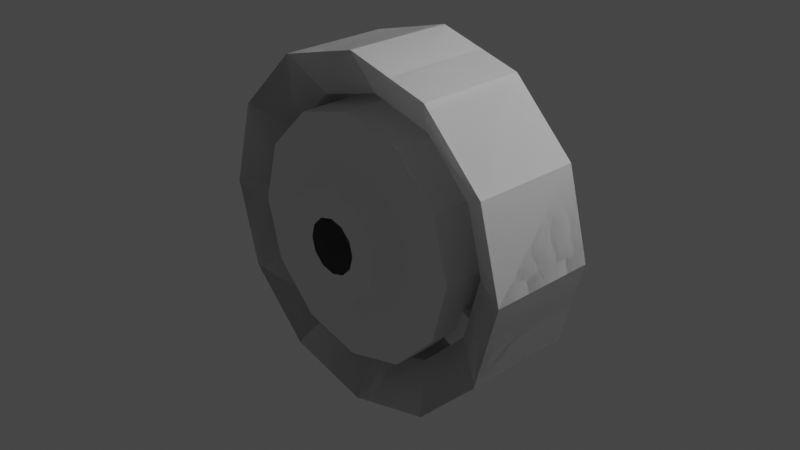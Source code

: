 # Source: sspx-greenhouse-375-1-iva.blend  (saved by Blender 3.1.7; exported with 4.5.12 LTS)
import bpy
from mathutils import Matrix  # noqa: F401  (used for matrix-valued properties, if any)

bpy.ops.wm.read_factory_settings(use_empty=True)
scene = bpy.context.scene
scene.name = 'Scene'

# ---- collections
col_collection = bpy.data.collections.new('Collection'); scene.collection.children.link(col_collection)

# ---- materials (node trees are filled in below, after node groups)
mat_material_002 = bpy.data.materials.new('Material.002')
mat_material_002.use_transparent_shadow = False

# ---- material node trees
mat_material_002.use_nodes = True; mat_material_002.node_tree.nodes.clear()
_N = mat_material_002.node_tree.nodes; _L = mat_material_002.node_tree.links
n0 = _N.new('ShaderNodeBsdfPrincipled'); n0.name = 'Principled BSDF'; n0.location = (10, 300)
n0.distribution = 'GGX'
n0.subsurface_method = 'RANDOM_WALK_SKIN'
n0.inputs[3].default_value = 1.45
n0.inputs[27].default_value = (0.0, 0.0, 0.0, 1.0)
n0.inputs[28].default_value = 1.0
n1 = _N.new('ShaderNodeOutputMaterial'); n1.name = 'Material Output'; n1.location = (300, 300)
_L.new(n0.outputs[0], n1.inputs[0])
n1.is_active_output = True

# ---- world
world_world = bpy.data.worlds.new('World'); scene.world = world_world
world_world.use_nodes = True; world_world.node_tree.nodes.clear()
_N = world_world.node_tree.nodes; _L = world_world.node_tree.links
n0 = _N.new('ShaderNodeOutputWorld'); n0.name = 'World Output'; n0.location = (300, 300)
n1 = _N.new('ShaderNodeBackground'); n1.name = 'Background'; n1.location = (10, 300)
n1.inputs[0].default_value = (0.05088, 0.05088, 0.05088, 1.0)
_L.new(n1.outputs[0], n0.inputs[0])
n0.is_active_output = True
world_world.color = (0.05088, 0.05088, 0.05088)
world_world.use_sun_shadow = False
world_world.sun_shadow_jitter_overblur = 0.0

# ---- cameras
cam_camera = bpy.data.cameras.new('Camera')
cam_camera.clip_end = 100.0
cam_camera.ortho_scale = 7.314

# ---- lights
light_light = bpy.data.lights.new('Light', 'POINT')
light_light.transmission_factor = 0.0
light_light.energy = 1000.0
light_light.shadow_soft_size = 0.1
light_light.shadow_maximum_resolution = 0.006
light_light.use_absolute_resolution = True

# ---- meshes
me_cylinder = bpy.data.meshes.new('Cylinder')
me_cylinder.from_pydata([(-2.266e-08, 0.874, 0.2969), (1.139e-08, 0.3154, 1.417), (7.733e-10, 0.4802, 0.955), (1.139e-08, -0.3154, 1.417), (0.1484, 0.874, 0.2571), (0.7084, 0.3154, 1.227), (0.4775, 0.4802, 0.8271), (0.7084, -0.3154, 1.227), (0.2571, 0.874, 0.1484), (1.227, 0.3154, 0.7084), (0.8271, 0.4802, 0.4775), (1.227, -0.3154, 0.7084), (0.2969, 0.874, 1.203e-08), (1.417, 0.3154, -3.106e-09), (0.955, 0.4802, -8.016e-08), (1.417, -0.3154, -1.72e-07), (0.2571, 0.874, -0.1484), (1.227, 0.3154, -0.7084), (0.8271, 0.4802, -0.4775), (0.1484, 0.874, -0.2571), (0.7084, 0.3154, -1.227), (0.7084, -0.3154, -1.227), (0.4775, 0.4802, -0.8271), (-4.71e-08, 0.874, -0.2969), (-1.125e-07, 0.3154, -1.417), (-8.455e-08, 0.4802, -0.955), (-1.125e-07, -0.3154, -1.417), (-0.1484, 0.874, -0.2571), (-0.7084, 0.3154, -1.227), (-0.7084, -0.3154, -1.227), (-0.4775, 0.4802, -0.8271), (-0.2571, 0.874, -0.1484), (-1.227, 0.3154, -0.7084), (-0.8271, 0.4802, -0.4775), (-1.227, -0.3154, -0.7084), (-0.2969, 0.874, 4.855e-08), (-1.417, 0.3154, 1.658e-07), (-1.417, -0.3154, -3.106e-09), (-0.955, 0.4802, 3.449e-08), (-0.2571, 0.874, 0.1484), (-1.227, 0.3154, 0.7084), (-0.8271, 0.4802, 0.4775), (-1.227, -0.3154, 0.7084), (-0.7084, 0.3154, 1.227), (-0.1484, 0.874, 0.2571), (-0.4775, 0.4802, 0.8271), (-0.7084, -0.3154, 1.227), (0.2661, 0.4802, 0.461), (-1.278e-08, 0.4802, 0.5323), (0.461, 0.4802, 0.2661), (0.5323, 0.4802, -5.997e-08), (0.461, 0.4802, -0.2661), (0.2661, 0.4802, -0.461), (-5.931e-08, 0.4802, -0.5323), (-0.2661, 0.4802, -0.461), (-0.461, 0.4802, -0.2661), (-0.5323, 0.4802, 3.485e-09), (-0.461, 0.4802, 0.2661), (-0.2661, 0.4802, 0.461), (0.6602, 0.2081, 1.143), (7.101e-09, 0.2081, 1.32), (1.143, 0.2081, 0.6602), (1.32, 0.2081, -9.001e-08), (1.143, 0.2081, -0.6602), (0.6602, 0.2081, -1.143), (-1.149e-07, 0.2081, -1.32), (-0.6602, 0.2081, -1.143), (-1.143, 0.2081, -0.6602), (-1.32, 0.2081, 6.961e-08), (-1.143, 0.2081, 0.6602), (-0.6602, 0.2081, 1.143), (3.515e-08, 0.6035, 1.901), (0.4775, 0.2081, 0.8271), (3.515e-08, -0.6035, 1.901), (7.733e-10, 0.2081, 0.955), (0.9504, 0.6035, 1.646), (0.8271, 0.2081, 0.4775), (0.955, 0.2081, -8.016e-08), (0.9504, -0.6035, 1.646), (1.646, 0.6035, 0.9504), (0.8271, 0.2081, -0.4775), (0.4775, 0.2081, -0.8271), (1.646, -0.6035, 0.9504), (1.901, 0.6035, -1.736e-08), (-8.455e-08, 0.2081, -0.955), (-0.4775, 0.2081, -0.8271), (1.901, -0.6035, -2.338e-07), (1.646, 0.6035, -0.9504), (-0.8271, 0.2081, -0.4775), (-0.955, 0.2081, 3.449e-08), (1.646, -0.6035, -0.9504), (-0.8271, 0.2081, 0.4775), (0.9504, 0.6035, -1.646), (0.9504, -0.6035, -1.646), (-0.4775, 0.2081, 0.8271), (0.3728, -0.6557, 0.6456), (-1.362e-07, 0.6035, -1.901), (-1.362e-07, -0.6035, -1.901), (9.626e-09, -0.6557, 0.7455), (-0.9504, 0.6035, -1.646), (0.6456, -0.6557, 0.3728), (-0.9504, -0.6035, -1.646), (0.7455, -0.6557, -4.973e-08), (0.6456, -0.6557, -0.3728), (-1.646, 0.6035, -0.9504), (-1.646, -0.6035, -0.9504), (0.3728, -0.6557, -0.6456), (-6.27e-08, -0.6557, -0.7455), (-1.901, 0.6035, 2.038e-07), (-0.3728, -0.6557, -0.6456), (-1.901, -0.6035, -1.261e-08), (-0.6456, -0.6557, -0.3728), (-1.646, 0.6035, 0.9504), (-0.7455, -0.6557, 4.029e-08), (-1.646, -0.6035, 0.9504), (-0.9504, 0.6035, 1.646), (-0.6456, -0.6557, 0.3728), (-0.3728, -0.6557, 0.6456), (-0.9504, -0.6035, 1.646), (0.6602, -0.6557, 1.143), (7.101e-09, -0.6557, 1.32), (1.143, -0.6557, 0.6602), (1.32, -0.6557, -9.001e-08), (1.143, -0.6557, -0.6602), (0.6602, -0.6557, -1.143), (-1.149e-07, -0.6557, -1.32), (-0.6602, -0.6557, -1.143), (-1.143, -0.6557, -0.6602), (-1.32, -0.6557, 6.961e-08), (-1.143, -0.6557, 0.6602), (-0.6602, -0.6557, 1.143), (0.1492, -0.8898, 0.2584), (-8.026e-09, -0.8898, 0.2984), (0.2584, -0.8898, 0.1492), (0.2984, -0.8898, -2.617e-08), (0.2584, -0.8898, -0.1492), (0.1492, -0.8898, -0.2584), (-3.841e-08, -0.8898, -0.2984), (-0.1492, -0.8898, -0.2584), (-0.2584, -0.8898, -0.1492), (-0.2984, -0.8898, 9.805e-09), (-0.2584, -0.8898, 0.1492), (-0.1492, -0.8898, 0.2584), (0.2998, -0.8898, 0.5192), (3.85e-09, -0.8898, 0.5995), (0.5192, -0.8898, 0.2998), (0.5995, -0.8898, -4.193e-08), (0.5192, -0.8898, -0.2998), (0.2998, -0.8898, -0.5192), (-5.431e-08, -0.8898, -0.5995), (-0.2998, -0.8898, -0.5192), (-0.5192, -0.8898, -0.2998), (-0.5995, -0.8898, 3.046e-08), (-0.5192, -0.8898, 0.2998), (-0.2998, -0.8898, 0.5192), (-1.278e-08, 0.874, 0.5323), (0.2661, 0.874, 0.461), (0.461, 0.874, 0.2661), (0.5323, 0.874, 3.485e-09), (0.461, 0.874, -0.2661), (0.2661, 0.874, -0.461), (-5.931e-08, 0.874, -0.5323), (-0.2661, 0.874, -0.461), (-0.461, 0.874, -0.2661), (-0.5323, 0.874, 6.694e-08), (-0.461, 0.874, 0.2661), (-0.2661, 0.874, 0.461), (-1.244e-08, 0.4839, 0.5446), (-1.149e-08, 0.1779, 0.5138), (0.2723, 0.4839, 0.4717), (0.2569, 0.1779, 0.4449), (0.4717, 0.4839, 0.2723), (0.4449, 0.1779, 0.2569), (0.5446, 0.4839, 3.478e-09), (0.5138, 0.1779, -5.954e-08), (-6.005e-08, 0.4839, -0.5446), (-5.91e-08, 0.1779, -0.5138), (-0.2723, 0.4839, -0.4717), (-0.2569, 0.1779, -0.4449), (-0.4717, 0.4839, -0.2723), (-0.4449, 0.1779, -0.2569), (-0.5446, 0.4839, 6.84e-08), (-0.5138, 0.1779, 2.526e-09), (-0.4717, 0.4839, 0.2723), (-0.4449, 0.1779, 0.2569), (-0.2723, 0.4839, 0.4717), (-0.2569, 0.1779, 0.4449), (0.2723, 0.1779, 0.4717), (-1.244e-08, 0.1779, 0.5446), (0.4717, 0.1779, 0.2723), (0.5446, 0.1779, -6.145e-08), (-6.005e-08, 0.1779, -0.5446), (-0.2723, 0.1779, -0.4717), (-0.4717, 0.1779, -0.2723), (-0.5446, 0.1779, 3.478e-09), (-0.4717, 0.1779, 0.2723), (-0.2723, 0.1779, 0.4717), (1.205, 0.2081, -0.4291), (0.9743, 0.2081, -0.8293), (1.143, -0.3181, -0.6602), (0.9743, -0.3181, -0.8293), (1.205, -0.3181, -0.4291), (1.231, -0.3181, -0.7109), (1.231, -0.3181, -0.7108), (1.293, -0.3181, -0.48), (1.058, 0.2081, -0.8778), (1.058, -0.3154, -0.8778), (1.062, -0.3181, -0.8801), (1.289, 0.2081, -0.4776), (1.227, 0.2081, -0.7084), (1.227, 0.2081, -0.7086), (1.289, -0.3154, -0.4776)], [], [(155, 156, 47, 48), (156, 157, 49, 47), (157, 158, 50, 49), (158, 159, 51, 50), (159, 160, 52, 51), (160, 161, 53, 52), (161, 162, 54, 53), (162, 163, 55, 54), (163, 164, 56, 55), (164, 165, 57, 56), (41, 91, 89, 38), (165, 166, 58, 57), (166, 155, 48, 58), (2, 48, 47, 6), (6, 47, 49, 10), (10, 49, 50, 14), (14, 50, 51, 18), (18, 51, 52, 22), (22, 52, 53, 25), (25, 53, 54, 30), (30, 54, 55, 33), (33, 55, 56, 38), (38, 56, 57, 41), (41, 57, 58, 45), (45, 58, 48, 2), (68, 128, 127, 67), (30, 85, 84, 25), (18, 80, 77, 14), (45, 94, 91, 41), (6, 72, 74, 2), (33, 88, 85, 30), (22, 81, 80, 18), (2, 74, 94, 45), (10, 76, 72, 6), (38, 89, 88, 33), (25, 84, 81, 22), (14, 77, 76, 10), (60, 74, 72, 59), (59, 72, 76, 61), (61, 76, 77, 62), (197, 62, 77, 80, 63), (81, 64, 198, 63, 80), (64, 81, 84, 65), (65, 84, 85, 66), (66, 85, 88, 67), (67, 88, 89, 68), (68, 89, 91, 69), (69, 91, 94, 70), (70, 94, 74, 60), (102, 146, 145, 100), (65, 125, 124, 64), (62, 122, 121, 61), (69, 129, 128, 68), (66, 126, 125, 65), (70, 130, 129, 69), (59, 119, 120, 60), (67, 127, 126, 66), (200, 124, 123, 199), (60, 120, 130, 70), (61, 121, 119, 59), (98, 120, 119, 95), (95, 119, 121, 100), (100, 121, 122, 102), (102, 122, 123, 103), (103, 123, 124, 106), (106, 124, 125, 107), (107, 125, 126, 109), (109, 126, 127, 111), (111, 127, 128, 113), (113, 128, 129, 116), (116, 129, 130, 117), (117, 130, 120, 98), (116, 153, 152, 113), (109, 150, 149, 107), (103, 147, 146, 102), (117, 154, 153, 116), (95, 143, 144, 98), (111, 151, 150, 109), (106, 148, 147, 103), (98, 144, 154, 117), (100, 145, 143, 95), (113, 152, 151, 111), (107, 149, 148, 106), (132, 144, 143, 131), (131, 143, 145, 133), (133, 145, 146, 134), (134, 146, 147, 135), (135, 147, 148, 136), (136, 148, 149, 137), (137, 149, 150, 138), (138, 150, 151, 139), (139, 151, 152, 140), (140, 152, 153, 141), (141, 153, 154, 142), (142, 154, 144, 132), (4, 156, 155, 0), (8, 157, 156, 4), (12, 158, 157, 8), (16, 159, 158, 12), (19, 160, 159, 16), (23, 161, 160, 19), (27, 162, 161, 23), (31, 163, 162, 27), (35, 164, 163, 31), (39, 165, 164, 35), (44, 166, 165, 39), (0, 155, 166, 44), (167, 169, 187, 188), (169, 171, 189, 187), (171, 173, 190, 189), (175, 177, 192, 191), (177, 179, 193, 192), (179, 181, 194, 193), (181, 183, 195, 194), (170, 169, 167, 168), (183, 185, 196, 195), (185, 167, 188, 196), (168, 188, 187, 170), (170, 187, 189, 172), (172, 189, 190, 174), (176, 191, 192, 178), (178, 192, 193, 180), (180, 193, 194, 182), (182, 194, 195, 184), (184, 195, 196, 186), (186, 196, 188, 168), (180, 179, 177, 178), (168, 167, 185, 186), (172, 171, 169, 170), (182, 181, 179, 180), (174, 173, 171, 172), (184, 183, 181, 182), (178, 177, 175, 176), (186, 185, 183, 184), (190, 173, 174), (191, 176, 175), (64, 124, 200, 198), (197, 201, 122, 62), (199, 123, 122, 201), (204, 203, 202, 199, 201), (207, 206, 205, 198, 200), (202, 207, 200, 199), (63, 210, 209, 208, 197), (208, 211, 204, 201, 197), (198, 205, 210, 63), (1, 3, 7, 5), (5, 7, 11, 9), (9, 11, 15, 13), (15, 211, 208, 209, 17, 13), (209, 210, 205, 206, 21, 20, 17), (20, 21, 26, 24), (24, 26, 29, 28), (28, 29, 34, 32), (32, 34, 37, 36), (36, 37, 42, 40), (21, 93, 97, 26), (40, 42, 46, 43), (43, 46, 3, 1), (43, 115, 112, 40), (24, 96, 92, 20), (3, 73, 78, 7), (29, 101, 105, 34), (11, 82, 86, 15), (5, 75, 71, 1), (32, 104, 99, 28), (13, 83, 79, 9), (37, 110, 114, 42), (206, 207, 202, 203, 90, 93, 21), (40, 112, 108, 36), (75, 79, 82, 78), (71, 75, 78, 73), (79, 83, 86, 82), (83, 87, 90, 86), (87, 92, 93, 90), (92, 96, 97, 93), (96, 99, 101, 97), (99, 104, 105, 101), (104, 108, 110, 105), (108, 112, 114, 110), (112, 115, 118, 114), (115, 71, 73, 118), (42, 114, 118, 46), (17, 87, 83, 13), (36, 108, 104, 32), (203, 204, 211, 15, 86, 90), (34, 105, 110, 37), (9, 79, 75, 5), (28, 99, 96, 24), (1, 71, 115, 43), (7, 78, 82, 11), (26, 97, 101, 29), (46, 118, 73, 3), (20, 92, 87, 17), (209, 205, 206, 21, 20, 17)])
_uv = me_cylinder.uv_layers.new(name='UVMap')
_uv.uv.foreach_set('vector', [1.0, 0.5, 0.9167, 0.5, 0.9167, 1.0, 1.0, 1.0, 0.9167, 0.5, 0.8333, 0.5, 0.8333, 1.0, 0.9167, 1.0, 0.8333, 0.5, 0.75, 0.5, 0.75, 1.0, 0.8333, 1.0, 0.75, 0.5, 0.6667, 0.5, 0.6667, 1.0, 0.75, 1.0, 0.6667, 0.5, 0.5833, 0.5, 0.5833, 1.0, 0.6667, 1.0, 0.5833, 0.5, 0.5, 0.5, 0.5, 1.0, 0.5833, 1.0, 0.5, 0.5, 0.4167, 0.5, 0.4167, 1.0, 0.5, 1.0, 0.4167, 0.5, 0.3333, 0.5, 0.3333, 1.0, 0.4167, 1.0, 0.3333, 0.5, 0.25, 0.5, 0.25, 1.0, 0.3333, 1.0, 0.25, 0.5, 0.1667, 0.5, 0.1667, 1.0, 0.25, 1.0, 0.05661, 0.3617, 0.05661, 0.3617, 0.0267, 0.25, 0.0267, 0.25, 0.1667, 0.5, 0.08333, 0.5, 0.08333, 1.0, 0.1667, 1.0, 0.08333, 0.5, 7.451e-08, 0.5, 7.451e-08, 1.0, 0.08333, 1.0, 0.25, 0.4733, 0.25, 0.49, 0.37, 0.4578, 0.3617, 0.4434, 0.3617, 0.4434, 0.37, 0.4578, 0.4578, 0.37, 0.4434, 0.3617, 0.4434, 0.3617, 0.4578, 0.37, 0.49, 0.25, 0.4733, 0.25, 0.4733, 0.25, 0.49, 0.25, 0.4578, 0.13, 0.4434, 0.1383, 0.4434, 0.1383, 0.4578, 0.13, 0.37, 0.04215, 0.3617, 0.05661, 0.3617, 0.05661, 0.37, 0.04215, 0.25, 0.01, 0.25, 0.0267, 0.25, 0.0267, 0.25, 0.01, 0.13, 0.04215, 0.1383, 0.05661, 0.1383, 0.05661, 0.13, 0.04215, 0.04215, 0.13, 0.05661, 0.1383, 0.05661, 0.1383, 0.04215, 0.13, 0.01, 0.25, 0.0267, 0.25, 0.0267, 0.25, 0.01, 0.25, 0.04215, 0.37, 0.05661, 0.3617, 0.05661, 0.3617, 0.04215, 0.37, 0.13, 0.4578, 0.1383, 0.4434, 0.1383, 0.4434, 0.13, 0.4578, 0.25, 0.49, 0.25, 0.4733, 0.04137, 0.25, 0.04137, 0.25, 0.06932, 0.1457, 0.06932, 0.1457, 0.1383, 0.05661, 0.1383, 0.05661, 0.25, 0.0267, 0.25, 0.0267, 0.4434, 0.1383, 0.4434, 0.1383, 0.4733, 0.25, 0.4733, 0.25, 0.1383, 0.4434, 0.1383, 0.4434, 0.05661, 0.3617, 0.05661, 0.3617, 0.3617, 0.4434, 0.3617, 0.4434, 0.25, 0.4733, 0.25, 0.4733, 0.05661, 0.1383, 0.05661, 0.1383, 0.1383, 0.05661, 0.1383, 0.05661, 0.3617, 0.05661, 0.3617, 0.05661, 0.4434, 0.1383, 0.4434, 0.1383, 0.25, 0.4733, 0.25, 0.4733, 0.1383, 0.4434, 0.1383, 0.4434, 0.4434, 0.3617, 0.4434, 0.3617, 0.3617, 0.4434, 0.3617, 0.4434, 0.0267, 0.25, 0.0267, 0.25, 0.05661, 0.1383, 0.05661, 0.1383, 0.25, 0.0267, 0.25, 0.0267, 0.3617, 0.05661, 0.3617, 0.05661, 0.4733, 0.25, 0.4733, 0.25, 0.4434, 0.3617, 0.4434, 0.3617, 0.25, 0.4586, 0.25, 0.4733, 0.3617, 0.4434, 0.3543, 0.4307, 0.3543, 0.4307, 0.3617, 0.4434, 0.4434, 0.3617, 0.4307, 0.3543, 0.4307, 0.3543, 0.4434, 0.3617, 0.4733, 0.25, 0.4586, 0.25, 0.4405, 0.1822, 0.4586, 0.25, 0.4733, 0.25, 0.4434, 0.1383, 0.4307, 0.1457, 0.3617, 0.05661, 0.3543, 0.06932, 0.404, 0.119, 0.4307, 0.1457, 0.4434, 0.1383, 0.3543, 0.06932, 0.3617, 0.05661, 0.25, 0.0267, 0.25, 0.04137, 0.25, 0.04137, 0.25, 0.0267, 0.1383, 0.05661, 0.1457, 0.06932, 0.1457, 0.06932, 0.1383, 0.05661, 0.05661, 0.1383, 0.06932, 0.1457, 0.06932, 0.1457, 0.05661, 0.1383, 0.0267, 0.25, 0.04137, 0.25, 0.04137, 0.25, 0.0267, 0.25, 0.05661, 0.3617, 0.06932, 0.3543, 0.06932, 0.3543, 0.05661, 0.3617, 0.1383, 0.4434, 0.1457, 0.4307, 0.1457, 0.4307, 0.1383, 0.4434, 0.25, 0.4733, 0.25, 0.4586, 0.4468, 0.25, 0.4468, 0.25, 0.4204, 0.3484, 0.4204, 0.3484, 0.25, 0.04137, 0.25, 0.04137, 0.3543, 0.06932, 0.3543, 0.06932, 0.4586, 0.25, 0.4586, 0.25, 0.4307, 0.3543, 0.4307, 0.3543, 0.06932, 0.3543, 0.06932, 0.3543, 0.04137, 0.25, 0.04137, 0.25, 0.1457, 0.06932, 0.1457, 0.06932, 0.25, 0.04137, 0.25, 0.04137, 0.1457, 0.4307, 0.1457, 0.4307, 0.06932, 0.3543, 0.06932, 0.3543, 0.3543, 0.4307, 0.3543, 0.4307, 0.25, 0.4586, 0.25, 0.4586, 0.06932, 0.1457, 0.06932, 0.1457, 0.1457, 0.06932, 0.1457, 0.06932, 0.4019, 0.1169, 0.3925, 0.1075, 0.4307, 0.1457, 0.4307, 0.1457, 0.25, 0.4586, 0.25, 0.4586, 0.1457, 0.4307, 0.1457, 0.4307, 0.4307, 0.3543, 0.4307, 0.3543, 0.3543, 0.4307, 0.3543, 0.4307, 0.25, 0.4468, 0.25, 0.4586, 0.3543, 0.4307, 0.3484, 0.4204, 0.3484, 0.4204, 0.3543, 0.4307, 0.4307, 0.3543, 0.4204, 0.3484, 0.4204, 0.3484, 0.4307, 0.3543, 0.4586, 0.25, 0.4468, 0.25, 0.4468, 0.25, 0.4447, 0.1978, 0.4307, 0.1457, 0.4204, 0.1516, 0.4204, 0.1516, 0.4307, 0.1457, 0.3543, 0.06932, 0.3484, 0.0796, 0.3484, 0.0796, 0.3543, 0.06932, 0.25, 0.04137, 0.25, 0.05324, 0.25, 0.05324, 0.25, 0.04137, 0.1457, 0.06932, 0.1516, 0.0796, 0.1516, 0.0796, 0.1457, 0.06932, 0.06932, 0.1457, 0.0796, 0.1516, 0.0796, 0.1516, 0.06932, 0.1457, 0.04137, 0.25, 0.05324, 0.25, 0.05324, 0.25, 0.04137, 0.25, 0.06932, 0.3543, 0.0796, 0.3484, 0.0796, 0.3484, 0.06932, 0.3543, 0.1457, 0.4307, 0.1516, 0.4204, 0.1516, 0.4204, 0.1457, 0.4307, 0.25, 0.4586, 0.25, 0.4468, 0.0796, 0.3484, 0.0796, 0.3484, 0.05324, 0.25, 0.05324, 0.25, 0.1516, 0.0796, 0.1516, 0.0796, 0.25, 0.05324, 0.25, 0.05324, 0.4204, 0.1516, 0.4204, 0.1516, 0.4468, 0.25, 0.4468, 0.25, 0.1516, 0.4204, 0.1516, 0.4204, 0.0796, 0.3484, 0.0796, 0.3484, 0.3484, 0.4204, 0.3484, 0.4204, 0.25, 0.4468, 0.25, 0.4468, 0.0796, 0.1516, 0.0796, 0.1516, 0.1516, 0.0796, 0.1516, 0.0796, 0.3484, 0.0796, 0.3484, 0.0796, 0.4204, 0.1516, 0.4204, 0.1516, 0.25, 0.4468, 0.25, 0.4468, 0.1516, 0.4204, 0.1516, 0.4204, 0.4204, 0.3484, 0.4204, 0.3484, 0.3484, 0.4204, 0.3484, 0.4204, 0.05324, 0.25, 0.05324, 0.25, 0.0796, 0.1516, 0.0796, 0.1516, 0.25, 0.05324, 0.25, 0.05324, 0.3484, 0.0796, 0.3484, 0.0796, 0.25, 0.4334, 0.25, 0.4468, 0.3484, 0.4204, 0.3417, 0.4088, 0.3417, 0.4088, 0.3484, 0.4204, 0.4204, 0.3484, 0.4088, 0.3417, 0.4088, 0.3417, 0.4204, 0.3484, 0.4468, 0.25, 0.4334, 0.25, 0.4334, 0.25, 0.4468, 0.25, 0.4204, 0.1516, 0.4088, 0.1583, 0.4088, 0.1583, 0.4204, 0.1516, 0.3484, 0.0796, 0.3417, 0.09116, 0.3417, 0.09116, 0.3484, 0.0796, 0.25, 0.05324, 0.25, 0.06658, 0.25, 0.06658, 0.25, 0.05324, 0.1516, 0.0796, 0.1583, 0.09116, 0.1583, 0.09116, 0.1516, 0.0796, 0.0796, 0.1516, 0.09116, 0.1583, 0.09116, 0.1583, 0.0796, 0.1516, 0.05324, 0.25, 0.06658, 0.25, 0.06658, 0.25, 0.05324, 0.25, 0.0796, 0.3484, 0.09116, 0.3417, 0.09116, 0.3417, 0.0796, 0.3484, 0.1516, 0.4204, 0.1583, 0.4088, 0.1583, 0.4088, 0.1516, 0.4204, 0.25, 0.4468, 0.25, 0.4334, 0.8551, 0.432, 0.87, 0.4578, 0.75, 0.49, 0.75, 0.4602, 0.932, 0.3551, 0.9578, 0.37, 0.87, 0.4578, 0.8551, 0.432, 0.9602, 0.25, 0.99, 0.25, 0.9578, 0.37, 0.932, 0.3551, 0.932, 0.1449, 0.9578, 0.13, 0.99, 0.25, 0.9602, 0.25, 0.8551, 0.06799, 0.87, 0.04215, 0.9578, 0.13, 0.932, 0.1449, 0.75, 0.03983, 0.75, 0.01, 0.87, 0.04215, 0.8551, 0.06799, 0.6449, 0.06799, 0.63, 0.04215, 0.75, 0.01, 0.75, 0.03983, 0.568, 0.1449, 0.5422, 0.13, 0.63, 0.04215, 0.6449, 0.06799, 0.5398, 0.25, 0.51, 0.25, 0.5422, 0.13, 0.568, 0.1449, 0.568, 0.3551, 0.5422, 0.37, 0.51, 0.25, 0.5398, 0.25, 0.6449, 0.432, 0.63, 0.4578, 0.5422, 0.37, 0.568, 0.3551, 0.75, 0.4602, 0.75, 0.49, 0.63, 0.4578, 0.6449, 0.432, 1.0, 0.5, 0.9167, 0.5, 0.9167, 1.0, 1.0, 1.0, 0.9167, 0.5, 0.8333, 0.5, 0.8333, 1.0, 0.9167, 1.0, 0.8333, 0.5, 0.75, 0.5, 0.75, 1.0, 0.8333, 1.0, 0.5, 0.5, 0.4167, 0.5, 0.4167, 1.0, 0.5, 1.0, 0.4167, 0.5, 0.3333, 0.5, 0.3333, 1.0, 0.4167, 1.0, 0.3333, 0.5, 0.25, 0.5, 0.25, 1.0, 0.3333, 1.0, 0.25, 0.5, 0.1667, 0.5, 0.1667, 1.0, 0.25, 1.0, 0.3632, 0.4461, 0.3632, 0.4461, 0.25, 0.4764, 0.25, 0.4764, 0.1667, 0.5, 0.08333, 0.5, 0.08333, 1.0, 0.1667, 1.0, 0.08333, 0.5, 7.451e-08, 0.5, 7.451e-08, 1.0, 0.08333, 1.0, 0.25, 0.4764, 0.25, 0.49, 0.37, 0.4578, 0.3632, 0.4461, 0.3632, 0.4461, 0.37, 0.4578, 0.4578, 0.37, 0.4461, 0.3632, 0.4461, 0.3632, 0.4578, 0.37, 0.49, 0.25, 0.4764, 0.25, 0.25, 0.0236, 0.25, 0.01, 0.13, 0.04215, 0.1368, 0.05393, 0.1368, 0.05393, 0.13, 0.04215, 0.04215, 0.13, 0.05393, 0.1368, 0.05393, 0.1368, 0.04215, 0.13, 0.01, 0.25, 0.0236, 0.25, 0.0236, 0.25, 0.01, 0.25, 0.04215, 0.37, 0.05393, 0.3632, 0.05393, 0.3632, 0.04215, 0.37, 0.13, 0.4578, 0.1368, 0.4461, 0.1368, 0.4461, 0.13, 0.4578, 0.25, 0.49, 0.25, 0.4764, 0.05393, 0.1368, 0.05393, 0.1368, 0.1368, 0.05393, 0.1368, 0.05393, 0.25, 0.4764, 0.25, 0.4764, 0.1368, 0.4461, 0.1368, 0.4461, 0.4461, 0.3632, 0.4461, 0.3632, 0.3632, 0.4461, 0.3632, 0.4461, 0.0236, 0.25, 0.0236, 0.25, 0.05393, 0.1368, 0.05393, 0.1368, 0.4764, 0.25, 0.4764, 0.25, 0.4461, 0.3632, 0.4461, 0.3632, 0.05393, 0.3632, 0.05393, 0.3632, 0.0236, 0.25, 0.0236, 0.25, 0.1368, 0.05393, 0.1368, 0.05393, 0.25, 0.0236, 0.25, 0.0236, 0.1368, 0.4461, 0.1368, 0.4461, 0.05393, 0.3632, 0.05393, 0.3632, 0.49, 0.25, 0.75, 0.5, 0.4764, 0.25, 0.25, 0.01, 0.25, 0.0236, 0.25, 0.0236, 0.3543, 0.06932, 0.3543, 0.06932, 0.4019, 0.1169, 0.404, 0.119, 0.4405, 0.1822, 0.4412, 0.185, 0.4586, 0.25, 0.4586, 0.25, 0.4307, 0.1457, 0.4307, 0.1457, 0.4447, 0.1978, 0.4412, 0.185, 0.4412, 0.185, 0.4307, 0.1457, 0.4307, 0.1457, 0.4307, 0.1457, 0.4412, 0.185, 0.4019, 0.1169, 0.4019, 0.1169, 0.404, 0.119, 0.404, 0.119, 0.4019, 0.1169, 0.4307, 0.1457, 0.4019, 0.1169, 0.4019, 0.1169, 0.4307, 0.1457, 0.4307, 0.1457, 0.4307, 0.1457, 0.4307, 0.1457, 0.4405, 0.1822, 0.4405, 0.1822, 0.4405, 0.1822, 0.4412, 0.185, 0.4412, 0.185, 0.4412, 0.185, 0.4405, 0.1822, 0.404, 0.119, 0.404, 0.119, 0.4307, 0.1457, 0.4307, 0.1457, 1.0, 0.5, 1.0, 1.0, 0.9167, 1.0, 0.9167, 0.5, 0.9167, 0.5, 0.9167, 1.0, 0.8333, 1.0, 0.8333, 0.5, 0.8333, 0.5, 0.8333, 1.0, 0.75, 1.0, 0.75, 0.5, 0.75, 1.0, 0.6938, 1.0, 0.6938, 0.585, 0.6667, 0.585, 0.6667, 0.5, 0.75, 0.5, 0.6667, 0.585, 0.6666, 0.585, 0.6395, 0.585, 0.6395, 1.0, 0.5833, 1.0, 0.5833, 0.5, 0.6667, 0.5, 0.5833, 0.5, 0.5833, 1.0, 0.5, 1.0, 0.5, 0.5, 0.5, 0.5, 0.5, 1.0, 0.4167, 1.0, 0.4167, 0.5, 0.4167, 0.5, 0.4167, 1.0, 0.3333, 1.0, 0.3333, 0.5, 0.3333, 0.5, 0.3333, 1.0, 0.25, 1.0, 0.25, 0.5, 0.25, 0.5, 0.25, 1.0, 0.1667, 1.0, 0.1667, 0.5, 0.5833, 1.0, 0.5833, 1.0, 0.5, 1.0, 0.5, 1.0, 0.1667, 0.5, 0.1667, 1.0, 0.08333, 1.0, 0.08333, 0.5, 0.08333, 0.5, 0.08333, 1.0, 7.451e-08, 1.0, 7.451e-08, 0.5, 0.08333, 0.5, 0.08333, 0.5, 0.1667, 0.5, 0.1667, 0.5, 0.5, 0.5, 0.5, 0.5, 0.5833, 0.5, 0.5833, 0.5, 1.0, 1.0, 1.0, 1.0, 0.9167, 1.0, 0.9167, 1.0, 0.4167, 1.0, 0.4167, 1.0, 0.3333, 1.0, 0.3333, 1.0, 0.8333, 1.0, 0.8333, 1.0, 0.75, 1.0, 0.75, 1.0, 0.9167, 0.5, 0.9167, 0.5, 1.0, 0.5, 1.0, 0.5, 0.3333, 0.5, 0.3333, 0.5, 0.4167, 0.5, 0.4167, 0.5, 0.75, 0.5, 0.75, 0.5, 0.8333, 0.5, 0.8333, 0.5, 0.25, 1.0, 0.25, 1.0, 0.1667, 1.0, 0.1667, 1.0, 0.6395, 1.0, 0.6396, 1.0, 0.6666, 1.0, 0.6667, 1.0, 0.6667, 1.0, 0.5833, 1.0, 0.5833, 1.0, 0.1667, 0.5, 0.1667, 0.5, 0.25, 0.5, 0.25, 0.5, 0.9167, 0.5, 0.8333, 0.5, 0.8333, 1.0, 0.9167, 1.0, 1.0, 0.5, 0.9167, 0.5, 0.9167, 1.0, 1.0, 1.0, 0.8333, 0.5, 0.75, 0.5, 0.75, 1.0, 0.8333, 1.0, 0.75, 0.5, 0.6667, 0.5, 0.6667, 1.0, 0.75, 1.0, 0.6667, 0.5, 0.5833, 0.5, 0.5833, 1.0, 0.6667, 1.0, 0.5833, 0.5, 0.5, 0.5, 0.5, 1.0, 0.5833, 1.0, 0.5, 0.5, 0.4167, 0.5, 0.4167, 1.0, 0.5, 1.0, 0.4167, 0.5, 0.3333, 0.5, 0.3333, 1.0, 0.4167, 1.0, 0.3333, 0.5, 0.25, 0.5, 0.25, 1.0, 0.3333, 1.0, 0.25, 0.5, 0.1667, 0.5, 0.1667, 1.0, 0.25, 1.0, 0.1667, 0.5, 0.08333, 0.5, 0.08333, 1.0, 0.1667, 1.0, 0.08333, 0.5, 7.451e-08, 0.5, 7.451e-08, 1.0, 0.08333, 1.0, 0.1667, 1.0, 0.1667, 1.0, 0.08333, 1.0, 0.08333, 1.0, 0.6667, 0.5, 0.6667, 0.5, 0.75, 0.5, 0.75, 0.5, 0.25, 0.5, 0.25, 0.5, 0.3333, 0.5, 0.3333, 0.5, 0.6667, 1.0, 0.6937, 1.0, 0.6938, 1.0, 0.75, 1.0, 0.75, 1.0, 0.6667, 1.0, 0.3333, 1.0, 0.3333, 1.0, 0.25, 1.0, 0.25, 1.0, 0.8333, 0.5, 0.8333, 0.5, 0.9167, 0.5, 0.9167, 0.5, 0.4167, 0.5, 0.4167, 0.5, 0.5, 0.5, 0.5, 0.5, 7.451e-08, 0.5, 7.451e-08, 0.5, 0.08333, 0.5, 0.08333, 0.5, 0.9167, 1.0, 0.9167, 1.0, 0.8333, 1.0, 0.8333, 1.0, 0.5, 1.0, 0.5, 1.0, 0.4167, 1.0, 0.4167, 1.0, 0.08333, 1.0, 0.08333, 1.0, 7.451e-08, 1.0, 7.451e-08, 1.0, 0.5833, 0.5, 0.5833, 0.5, 0.6667, 0.5, 0.6667, 0.5, 0.6666, 0.585, 0.6395, 0.585, 0.6395, 1.0, 0.5833, 1.0, 0.5833, 0.5, 0.6667, 0.5])
me_cylinder.use_remesh_fix_poles = True
me_cylinder.use_remesh_preserve_attributes = False
me_cylinder.update()
me_cylinder_002 = bpy.data.meshes.new('Cylinder.002')
me_cylinder_002.from_pydata([(1.139e-08, 0.3154, 1.417), (1.139e-08, -0.3154, 1.417), (0.7084, 0.3154, 1.227), (0.7084, -0.3154, 1.227), (1.227, 0.3154, 0.7084), (1.227, -0.3154, 0.7084), (1.417, 0.3154, -3.106e-09), (1.417, -0.3154, -1.72e-07), (1.227, 0.3154, -0.7084), (0.7084, 0.3154, -1.227), (0.7084, -0.3154, -1.227), (-1.125e-07, 0.3154, -1.417), (-1.125e-07, -0.3154, -1.417), (-0.7084, 0.3154, -1.227), (-0.7084, -0.3154, -1.227), (-1.227, 0.3154, -0.7084), (-1.227, -0.3154, -0.7084), (-1.417, 0.3154, 1.658e-07), (-1.417, -0.3154, -3.106e-09), (-1.227, 0.3154, 0.7084), (-1.227, -0.3154, 0.7084), (-0.7084, 0.3154, 1.227), (-0.7084, -0.3154, 1.227), (3.515e-08, 0.6035, 1.901), (3.515e-08, -0.6035, 1.901), (0.9504, 0.6035, 1.646), (0.9504, -0.6035, 1.646), (1.646, 0.6035, 0.9504), (1.646, -0.6035, 0.9504), (1.901, 0.6035, -1.736e-08), (1.901, -0.6035, -2.338e-07), (1.646, 0.6035, -0.9504), (1.646, -0.6035, -0.9504), (0.9504, 0.6035, -1.646), (0.9504, -0.6035, -1.646), (-1.362e-07, 0.6035, -1.901), (-1.362e-07, -0.6035, -1.901), (-0.9504, 0.6035, -1.646), (-0.9504, -0.6035, -1.646), (-1.646, 0.6035, -0.9504), (-1.646, -0.6035, -0.9504), (-1.901, 0.6035, 2.038e-07), (-1.901, -0.6035, -1.261e-08), (-1.646, 0.6035, 0.9504), (-1.646, -0.6035, 0.9504), (-0.9504, 0.6035, 1.646), (-0.9504, -0.6035, 1.646), (1.231, -0.3181, -0.7109), (1.231, -0.3181, -0.7108), (1.293, -0.3181, -0.48), (1.058, 0.2081, -0.8778), (1.058, -0.3154, -0.8778), (1.062, -0.3181, -0.8801), (1.289, 0.2081, -0.4776), (1.227, 0.2081, -0.7084), (1.227, 0.2081, -0.7086), (1.289, -0.3154, -0.4776)], [], [(0, 1, 3, 2), (2, 3, 5, 4), (4, 5, 7, 6), (7, 56, 53, 54, 8, 6), (54, 55, 50, 51, 10, 9, 8), (9, 10, 12, 11), (11, 12, 14, 13), (13, 14, 16, 15), (15, 16, 18, 17), (17, 18, 20, 19), (10, 34, 36, 12), (19, 20, 22, 21), (21, 22, 1, 0), (21, 45, 43, 19), (11, 35, 33, 9), (1, 24, 26, 3), (14, 38, 40, 16), (5, 28, 30, 7), (2, 25, 23, 0), (15, 39, 37, 13), (6, 29, 27, 4), (18, 42, 44, 20), (51, 52, 47, 48, 32, 34, 10), (19, 43, 41, 17), (25, 27, 28, 26), (23, 25, 26, 24), (27, 29, 30, 28), (29, 31, 32, 30), (31, 33, 34, 32), (33, 35, 36, 34), (35, 37, 38, 36), (37, 39, 40, 38), (39, 41, 42, 40), (41, 43, 44, 42), (43, 45, 46, 44), (45, 23, 24, 46), (20, 44, 46, 22), (8, 31, 29, 6), (17, 41, 39, 15), (48, 49, 56, 7, 30, 32), (16, 40, 42, 18), (4, 27, 25, 2), (13, 37, 35, 11), (0, 23, 45, 21), (3, 26, 28, 5), (12, 36, 38, 14), (22, 46, 24, 1), (9, 33, 31, 8), (54, 50, 51, 10, 9, 8)])
_uv = me_cylinder_002.uv_layers.new(name='UVMap')
_uv.uv.foreach_set('vector', [1.0, 0.5, 1.0, 1.0, 0.9167, 1.0, 0.9167, 0.5, 0.9167, 0.5, 0.9167, 1.0, 0.8333, 1.0, 0.8333, 0.5, 0.8333, 0.5, 0.8333, 1.0, 0.75, 1.0, 0.75, 0.5, 0.75, 1.0, 0.6938, 1.0, 0.6938, 0.585, 0.6667, 0.585, 0.6667, 0.5, 0.75, 0.5, 0.6667, 0.585, 0.6666, 0.585, 0.6395, 0.585, 0.6395, 1.0, 0.5833, 1.0, 0.5833, 0.5, 0.6667, 0.5, 0.5833, 0.5, 0.5833, 1.0, 0.5, 1.0, 0.5, 0.5, 0.5, 0.5, 0.5, 1.0, 0.4167, 1.0, 0.4167, 0.5, 0.4167, 0.5, 0.4167, 1.0, 0.3333, 1.0, 0.3333, 0.5, 0.3333, 0.5, 0.3333, 1.0, 0.25, 1.0, 0.25, 0.5, 0.25, 0.5, 0.25, 1.0, 0.1667, 1.0, 0.1667, 0.5, 0.5833, 1.0, 0.5833, 1.0, 0.5, 1.0, 0.5, 1.0, 0.1667, 0.5, 0.1667, 1.0, 0.08333, 1.0, 0.08333, 0.5, 0.08333, 0.5, 0.08333, 1.0, 7.451e-08, 1.0, 7.451e-08, 0.5, 0.08333, 0.5, 0.08333, 0.5, 0.1667, 0.5, 0.1667, 0.5, 0.5, 0.5, 0.5, 0.5, 0.5833, 0.5, 0.5833, 0.5, 1.0, 1.0, 1.0, 1.0, 0.9167, 1.0, 0.9167, 1.0, 0.4167, 1.0, 0.4167, 1.0, 0.3333, 1.0, 0.3333, 1.0, 0.8333, 1.0, 0.8333, 1.0, 0.75, 1.0, 0.75, 1.0, 0.9167, 0.5, 0.9167, 0.5, 1.0, 0.5, 1.0, 0.5, 0.3333, 0.5, 0.3333, 0.5, 0.4167, 0.5, 0.4167, 0.5, 0.75, 0.5, 0.75, 0.5, 0.8333, 0.5, 0.8333, 0.5, 0.25, 1.0, 0.25, 1.0, 0.1667, 1.0, 0.1667, 1.0, 0.6395, 1.0, 0.6396, 1.0, 0.6666, 1.0, 0.6667, 1.0, 0.6667, 1.0, 0.5833, 1.0, 0.5833, 1.0, 0.1667, 0.5, 0.1667, 0.5, 0.25, 0.5, 0.25, 0.5, 0.9167, 0.5, 0.8333, 0.5, 0.8333, 1.0, 0.9167, 1.0, 1.0, 0.5, 0.9167, 0.5, 0.9167, 1.0, 1.0, 1.0, 0.8333, 0.5, 0.75, 0.5, 0.75, 1.0, 0.8333, 1.0, 0.75, 0.5, 0.6667, 0.5, 0.6667, 1.0, 0.75, 1.0, 0.6667, 0.5, 0.5833, 0.5, 0.5833, 1.0, 0.6667, 1.0, 0.5833, 0.5, 0.5, 0.5, 0.5, 1.0, 0.5833, 1.0, 0.5, 0.5, 0.4167, 0.5, 0.4167, 1.0, 0.5, 1.0, 0.4167, 0.5, 0.3333, 0.5, 0.3333, 1.0, 0.4167, 1.0, 0.3333, 0.5, 0.25, 0.5, 0.25, 1.0, 0.3333, 1.0, 0.25, 0.5, 0.1667, 0.5, 0.1667, 1.0, 0.25, 1.0, 0.1667, 0.5, 0.08333, 0.5, 0.08333, 1.0, 0.1667, 1.0, 0.08333, 0.5, 7.451e-08, 0.5, 7.451e-08, 1.0, 0.08333, 1.0, 0.1667, 1.0, 0.1667, 1.0, 0.08333, 1.0, 0.08333, 1.0, 0.6667, 0.5, 0.6667, 0.5, 0.75, 0.5, 0.75, 0.5, 0.25, 0.5, 0.25, 0.5, 0.3333, 0.5, 0.3333, 0.5, 0.6667, 1.0, 0.6937, 1.0, 0.6938, 1.0, 0.75, 1.0, 0.75, 1.0, 0.6667, 1.0, 0.3333, 1.0, 0.3333, 1.0, 0.25, 1.0, 0.25, 1.0, 0.8333, 0.5, 0.8333, 0.5, 0.9167, 0.5, 0.9167, 0.5, 0.4167, 0.5, 0.4167, 0.5, 0.5, 0.5, 0.5, 0.5, 7.451e-08, 0.5, 7.451e-08, 0.5, 0.08333, 0.5, 0.08333, 0.5, 0.9167, 1.0, 0.9167, 1.0, 0.8333, 1.0, 0.8333, 1.0, 0.5, 1.0, 0.5, 1.0, 0.4167, 1.0, 0.4167, 1.0, 0.08333, 1.0, 0.08333, 1.0, 7.451e-08, 1.0, 7.451e-08, 1.0, 0.5833, 0.5, 0.5833, 0.5, 0.6667, 0.5, 0.6667, 0.5, 0.6666, 0.585, 0.6395, 0.585, 0.6395, 1.0, 0.5833, 1.0, 0.5833, 0.5, 0.6667, 0.5])
me_cylinder_002.materials.append(mat_material_002)
me_cylinder_002.use_remesh_fix_poles = True
me_cylinder_002.use_remesh_preserve_attributes = False
me_cylinder_002.update()

# ---- objects
ob_light = bpy.data.objects.new('Light', light_light)
ob_camera = bpy.data.objects.new('Camera', cam_camera)
ob_shellcollider = bpy.data.objects.new('shellCollider', me_cylinder)
ob_freeiva = bpy.data.objects.new('FreeIva', None)
ob_nf_htch_eva_basic = bpy.data.objects.new('NF_HTCH_EVA_Basic', None)
ob_depthmask = bpy.data.objects.new('depthMask', me_cylinder_002)

# ---- transforms, parenting, visibility, modifiers, constraints
ob_light.location = (4.076, 1.005, 5.904)
ob_light.rotation_euler = (0.6503, 0.05522, 1.866)
ob_light.lock_rotations_4d = False
ob_light.empty_display_type = 'ARROWS'
ob_light.color = (0.0, 0.0, 0.0, 0.0)
ob_light.lineart.crease_threshold = 0.0
ob_camera.location = (7.359, -6.926, 4.958)
ob_camera.rotation_euler = (1.109, 0.0, 0.8149)
ob_camera.lock_rotations_4d = False
ob_camera.empty_display_type = 'ARROWS'
ob_camera.color = (0.0, 0.0, 0.0, 0.0)
ob_camera.display_type = 'WIRE'
ob_camera.lineart.crease_threshold = 0.0
ob_shellcollider.parent = ob_freeiva
ob_shellcollider.location = (0.0, 0.0, 0.0)
ob_freeiva.location = (0.0, 0.0, 0.0)
ob_nf_htch_eva_basic.location = (1.073, -0.036, -0.622)
ob_nf_htch_eva_basic.rotation_mode = 'QUATERNION'
ob_nf_htch_eva_basic.rotation_quaternion = (0.866, 0.0, -0.5, 0.0)
ob_depthmask.parent = ob_freeiva
ob_depthmask.location = (0.0, 0.0, 0.0)

# ---- collection membership
col_collection.objects.link(ob_light)
col_collection.objects.link(ob_camera)
col_collection.objects.link(ob_shellcollider)
col_collection.objects.link(ob_freeiva)
col_collection.objects.link(ob_nf_htch_eva_basic)
col_collection.objects.link(ob_depthmask)

# ---- scene / render settings (as saved in the file)
scene.camera = ob_camera
scene.frame_start = 1; scene.frame_end = 250; scene.frame_set(1)
scene.render.engine = 'BLENDER_EEVEE_NEXT'
scene.cycles.sampling_pattern = 'TABULATED_SOBOL'
scene.cycles.use_light_tree = False
scene.view_settings.view_transform = 'Filmic'
bpy.context.view_layer.update()
